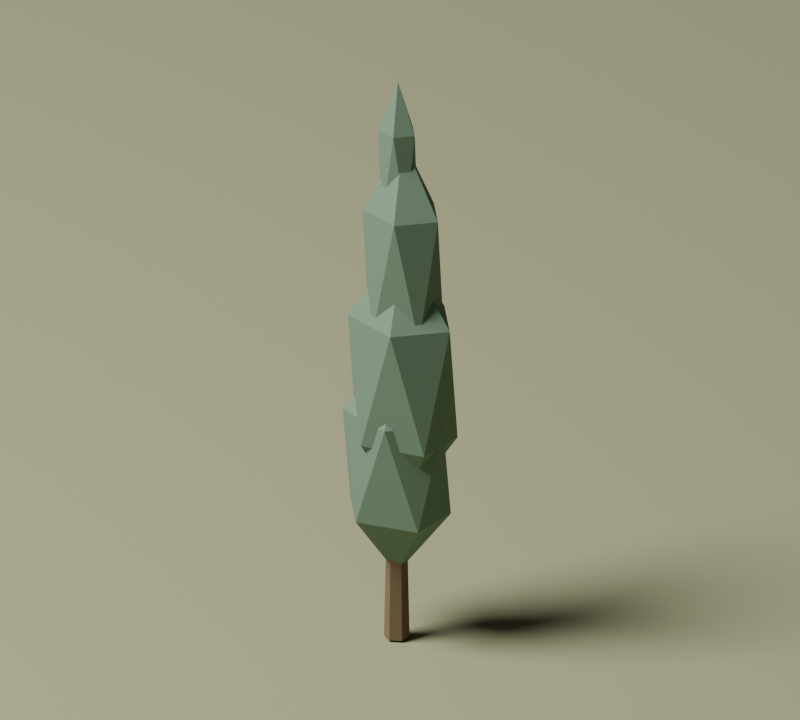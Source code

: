 # Source: cypress.blend  (saved by Blender 5.2.44; exported with 4.5.12 LTS)
import bpy
from mathutils import Matrix  # noqa: F401  (used for matrix-valued properties, if any)

bpy.ops.wm.read_factory_settings(use_empty=True)
scene = bpy.context.scene
scene.name = 'broadleaf_gold'

# ---- collections
col_collection = bpy.data.collections.new('Collection'); scene.collection.children.link(col_collection)

# ---- materials (node trees are filled in below, after node groups)
mat_oak_dark = bpy.data.materials.new('oak_dark')
mat_oak_dark.diffuse_color = (0.19, 0.13, 0.07, 1.0)
mat_cypress = bpy.data.materials.new('cypress')
mat_cypress.diffuse_color = (0.15, 0.24, 0.16, 1.0)
mat_grass = bpy.data.materials.new('grass')
mat_grass.diffuse_color = (0.3, 0.3, 0.17, 1.0)

# ---- material node trees
mat_oak_dark.use_nodes = True; mat_oak_dark.node_tree.nodes.clear()
_N = mat_oak_dark.node_tree.nodes; _L = mat_oak_dark.node_tree.links
n0 = _N.new('ShaderNodeBsdfPrincipled'); n0.name = 'Principled BSDF'; n0.location = (-200, 100)
n0.inputs[0].default_value = (0.19, 0.13, 0.07, 1.0)
n0.inputs[2].default_value = 0.92
n0.inputs[10].default_value = 0.005
n1 = _N.new('ShaderNodeOutputMaterial'); n1.name = 'Material Output'; n1.location = (200, 100)
_L.new(n0.outputs[0], n1.inputs[0])
n1.is_active_output = True
mat_cypress.use_nodes = True; mat_cypress.node_tree.nodes.clear()
_N = mat_cypress.node_tree.nodes; _L = mat_cypress.node_tree.links
n0 = _N.new('ShaderNodeBsdfPrincipled'); n0.name = 'Principled BSDF'; n0.location = (-200, 100)
n0.inputs[0].default_value = (0.15, 0.24, 0.16, 1.0)
n0.inputs[2].default_value = 0.92
n0.inputs[10].default_value = 0.005
n1 = _N.new('ShaderNodeOutputMaterial'); n1.name = 'Material Output'; n1.location = (200, 100)
_L.new(n0.outputs[0], n1.inputs[0])
n1.is_active_output = True
mat_grass.use_nodes = True; mat_grass.node_tree.nodes.clear()
_N = mat_grass.node_tree.nodes; _L = mat_grass.node_tree.links
n0 = _N.new('ShaderNodeBsdfPrincipled'); n0.name = 'Principled BSDF'; n0.location = (-200, 100)
n0.inputs[0].default_value = (0.3, 0.3, 0.17, 1.0)
n0.inputs[2].default_value = 0.92
n0.inputs[10].default_value = 0.005
n1 = _N.new('ShaderNodeOutputMaterial'); n1.name = 'Material Output'; n1.location = (200, 100)
_L.new(n0.outputs[0], n1.inputs[0])
n1.is_active_output = True

# ---- world
world_world = bpy.data.worlds.new('World'); scene.world = world_world
world_world.use_nodes = True; world_world.node_tree.nodes.clear()
_N = world_world.node_tree.nodes; _L = world_world.node_tree.links
n0 = _N.new('ShaderNodeOutputWorld'); n0.name = 'World Output'; n0.location = (200, 100)
n1 = _N.new('ShaderNodeBackground'); n1.name = 'Background'; n1.location = (-200, 100)
n1.inputs[0].default_value = (0.05088, 0.05088, 0.05088, 1.0)
_L.new(n1.outputs[0], n0.inputs[0])
n0.is_active_output = True
world_world.color = (0.35, 0.35, 0.35)
world_world.sun_shadow_jitter_overblur = 0.0

# ---- cameras
cam_camera_004 = bpy.data.cameras.new('Camera.004')
cam_camera_004.type = 'ORTHO'
cam_camera_004.ortho_scale = 7.436

# ---- lights
light_area_003 = bpy.data.lights.new('Area.003', 'AREA')
light_area_003.energy = 4.581e+04
light_area_003.shape = 'DISK'
light_area_003.size = 22.88
light_area_003.size_y = 1.0

# ---- meshes
me_cone_026 = bpy.data.meshes.new('Cone.026')
me_cone_026.from_pydata([(0.0, 0.12, -1.8), (0.0, 0.045, 1.8), (0.1039, 0.06, -1.8), (0.03897, 0.0225, 1.8), (0.1039, -0.06, -1.8), (0.03897, -0.0225, 1.8), (0.0, -0.12, -1.8), (0.0, -0.045, 1.8), (-0.1039, -0.06, -1.8), (-0.03897, -0.0225, 1.8), (-0.1039, 0.06, -1.8), (-0.03897, 0.0225, 1.8)], [], [(0, 1, 3, 2), (2, 3, 5, 4), (4, 5, 7, 6), (6, 7, 9, 8), (3, 1, 11, 9, 7, 5), (8, 9, 11, 10), (10, 11, 1, 0), (0, 2, 4, 6, 8, 10)])
_uv = me_cone_026.uv_layers.new(name='UVMap')
_uv.uv.foreach_set('vector', [1.0, 0.5, 1.0, 1.0, 0.8333, 1.0, 0.8333, 0.5, 0.8333, 0.5, 0.8333, 1.0, 0.6667, 1.0, 0.6667, 0.5, 0.6667, 0.5, 0.6667, 1.0, 0.5, 1.0, 0.5, 0.5, 0.5, 0.5, 0.5, 1.0, 0.3333, 1.0, 0.3333, 0.5, 0.4578, 0.37, 0.25, 0.49, 0.04215, 0.37, 0.04215, 0.13, 0.25, 0.01, 0.4578, 0.13, 0.3333, 0.5, 0.3333, 1.0, 0.1667, 1.0, 0.1667, 0.5, 0.1667, 0.5, 0.1667, 1.0, -8.941e-08, 1.0, -8.941e-08, 0.5, 0.75, 0.49, 0.9578, 0.37, 0.9578, 0.13, 0.75, 0.01, 0.5422, 0.13, 0.5422, 0.37])
me_cone_026.materials.append(mat_oak_dark)
me_cone_026.update()
me_icosphere_012 = bpy.data.meshes.new('Icosphere.012')
me_icosphere_012.from_pydata([(0.0, 0.0, -1.15), (0.4342, -0.2587, -0.5143), (-0.1658, -0.4185, -0.5143), (-0.5367, 0.0, -0.5143), (-0.1658, 0.4185, -0.5143), (0.4342, 0.2587, -0.5143), (0.1658, -0.4185, 0.5143), (-0.4342, -0.2587, 0.5143), (-0.4342, 0.2587, 0.5143), (0.1658, 0.4185, 0.5143), (0.5367, 0.0, 0.5143), (0.0, 0.0, 1.15)], [], [(0, 1, 2), (1, 0, 5), (0, 2, 3), (0, 3, 4), (0, 4, 5), (1, 5, 10), (2, 1, 6), (3, 2, 7), (4, 3, 8), (5, 4, 9), (1, 10, 6), (2, 6, 7), (3, 7, 8), (4, 8, 9), (5, 9, 10), (6, 10, 11), (7, 6, 11), (8, 7, 11), (9, 8, 11), (10, 9, 11)])
_uv = me_icosphere_012.uv_layers.new(name='UVMap')
_uv.uv.foreach_set('vector', [0.1818, 0.0, 0.2727, 0.1575, 0.09091, 0.1575, 0.2727, 0.1575, 0.3636, 0.0, 0.4545, 0.1575, 0.9091, 0.0, 1.0, 0.1575, 0.8182, 0.1575, 0.7273, 0.0, 0.8182, 0.1575, 0.6364, 0.1575, 0.5455, 0.0, 0.6364, 0.1575, 0.4545, 0.1575, 0.2727, 0.1575, 0.4545, 0.1575, 0.3636, 0.3149, 0.09091, 0.1575, 0.2727, 0.1575, 0.1818, 0.3149, 0.8182, 0.1575, 1.0, 0.1575, 0.9091, 0.3149, 0.6364, 0.1575, 0.8182, 0.1575, 0.7273, 0.3149, 0.4545, 0.1575, 0.6364, 0.1575, 0.5455, 0.3149, 0.2727, 0.1575, 0.3636, 0.3149, 0.1818, 0.3149, 0.09091, 0.1575, 0.1818, 0.3149, 0.0, 0.3149, 0.8182, 0.1575, 0.9091, 0.3149, 0.7273, 0.3149, 0.6364, 0.1575, 0.7273, 0.3149, 0.5455, 0.3149, 0.4545, 0.1575, 0.5455, 0.3149, 0.3636, 0.3149, 0.1818, 0.3149, 0.3636, 0.3149, 0.2727, 0.4724, 0.0, 0.3149, 0.1818, 0.3149, 0.09091, 0.4724, 0.7273, 0.3149, 0.9091, 0.3149, 0.8182, 0.4724, 0.5455, 0.3149, 0.7273, 0.3149, 0.6364, 0.4724, 0.3636, 0.3149, 0.5455, 0.3149, 0.4545, 0.4724])
me_icosphere_012.materials.append(mat_cypress)
me_icosphere_012.update()
me_icosphere_013 = bpy.data.meshes.new('Icosphere.013')
me_icosphere_013.from_pydata([(0.0, 0.0, -1.36), (0.4414, -0.263, -0.6082), (-0.1686, -0.4255, -0.6082), (-0.5456, 0.0, -0.6082), (-0.1686, 0.4255, -0.6082), (0.4414, 0.263, -0.6082), (0.1686, -0.4255, 0.6082), (-0.4414, -0.263, 0.6082), (-0.4414, 0.263, 0.6082), (0.1686, 0.4255, 0.6082), (0.5456, 0.0, 0.6082), (0.0, 0.0, 1.36)], [], [(0, 1, 2), (1, 0, 5), (0, 2, 3), (0, 3, 4), (0, 4, 5), (1, 5, 10), (2, 1, 6), (3, 2, 7), (4, 3, 8), (5, 4, 9), (1, 10, 6), (2, 6, 7), (3, 7, 8), (4, 8, 9), (5, 9, 10), (6, 10, 11), (7, 6, 11), (8, 7, 11), (9, 8, 11), (10, 9, 11)])
_uv = me_icosphere_013.uv_layers.new(name='UVMap')
_uv.uv.foreach_set('vector', [0.1818, 0.0, 0.2727, 0.1575, 0.09091, 0.1575, 0.2727, 0.1575, 0.3636, 0.0, 0.4545, 0.1575, 0.9091, 0.0, 1.0, 0.1575, 0.8182, 0.1575, 0.7273, 0.0, 0.8182, 0.1575, 0.6364, 0.1575, 0.5455, 0.0, 0.6364, 0.1575, 0.4545, 0.1575, 0.2727, 0.1575, 0.4545, 0.1575, 0.3636, 0.3149, 0.09091, 0.1575, 0.2727, 0.1575, 0.1818, 0.3149, 0.8182, 0.1575, 1.0, 0.1575, 0.9091, 0.3149, 0.6364, 0.1575, 0.8182, 0.1575, 0.7273, 0.3149, 0.4545, 0.1575, 0.6364, 0.1575, 0.5455, 0.3149, 0.2727, 0.1575, 0.3636, 0.3149, 0.1818, 0.3149, 0.09091, 0.1575, 0.1818, 0.3149, 0.0, 0.3149, 0.8182, 0.1575, 0.9091, 0.3149, 0.7273, 0.3149, 0.6364, 0.1575, 0.7273, 0.3149, 0.5455, 0.3149, 0.4545, 0.1575, 0.5455, 0.3149, 0.3636, 0.3149, 0.1818, 0.3149, 0.3636, 0.3149, 0.2727, 0.4724, 0.0, 0.3149, 0.1818, 0.3149, 0.09091, 0.4724, 0.7273, 0.3149, 0.9091, 0.3149, 0.8182, 0.4724, 0.5455, 0.3149, 0.7273, 0.3149, 0.6364, 0.4724, 0.3636, 0.3149, 0.5455, 0.3149, 0.4545, 0.4724])
me_icosphere_013.materials.append(mat_cypress)
me_icosphere_013.update()
me_icosphere_014 = bpy.data.meshes.new('Icosphere.014')
me_icosphere_014.from_pydata([(0.0, 0.0, -1.34), (0.3256, -0.194, -0.5993), (-0.1244, -0.3139, -0.5993), (-0.4025, 0.0, -0.5993), (-0.1244, 0.3139, -0.5993), (0.3256, 0.194, -0.5993), (0.1244, -0.3139, 0.5993), (-0.3256, -0.194, 0.5993), (-0.3256, 0.194, 0.5993), (0.1244, 0.3139, 0.5993), (0.4025, 0.0, 0.5993), (0.0, 0.0, 1.34)], [], [(0, 1, 2), (1, 0, 5), (0, 2, 3), (0, 3, 4), (0, 4, 5), (1, 5, 10), (2, 1, 6), (3, 2, 7), (4, 3, 8), (5, 4, 9), (1, 10, 6), (2, 6, 7), (3, 7, 8), (4, 8, 9), (5, 9, 10), (6, 10, 11), (7, 6, 11), (8, 7, 11), (9, 8, 11), (10, 9, 11)])
_uv = me_icosphere_014.uv_layers.new(name='UVMap')
_uv.uv.foreach_set('vector', [0.1818, 0.0, 0.2727, 0.1575, 0.09091, 0.1575, 0.2727, 0.1575, 0.3636, 0.0, 0.4545, 0.1575, 0.9091, 0.0, 1.0, 0.1575, 0.8182, 0.1575, 0.7273, 0.0, 0.8182, 0.1575, 0.6364, 0.1575, 0.5455, 0.0, 0.6364, 0.1575, 0.4545, 0.1575, 0.2727, 0.1575, 0.4545, 0.1575, 0.3636, 0.3149, 0.09091, 0.1575, 0.2727, 0.1575, 0.1818, 0.3149, 0.8182, 0.1575, 1.0, 0.1575, 0.9091, 0.3149, 0.6364, 0.1575, 0.8182, 0.1575, 0.7273, 0.3149, 0.4545, 0.1575, 0.6364, 0.1575, 0.5455, 0.3149, 0.2727, 0.1575, 0.3636, 0.3149, 0.1818, 0.3149, 0.09091, 0.1575, 0.1818, 0.3149, 0.0, 0.3149, 0.8182, 0.1575, 0.9091, 0.3149, 0.7273, 0.3149, 0.6364, 0.1575, 0.7273, 0.3149, 0.5455, 0.3149, 0.4545, 0.1575, 0.5455, 0.3149, 0.3636, 0.3149, 0.1818, 0.3149, 0.3636, 0.3149, 0.2727, 0.4724, 0.0, 0.3149, 0.1818, 0.3149, 0.09091, 0.4724, 0.7273, 0.3149, 0.9091, 0.3149, 0.8182, 0.4724, 0.5455, 0.3149, 0.7273, 0.3149, 0.6364, 0.4724, 0.3636, 0.3149, 0.5455, 0.3149, 0.4545, 0.4724])
me_icosphere_014.materials.append(mat_cypress)
me_icosphere_014.update()
me_icosphere_015 = bpy.data.meshes.new('Icosphere.015')
me_icosphere_015.from_pydata([(0.0, 0.0, -0.92), (0.1592, -0.09484, -0.4114), (-0.0608, -0.1535, -0.4114), (-0.1968, 0.0, -0.4114), (-0.0608, 0.1535, -0.4114), (0.1592, 0.09484, -0.4114), (0.0608, -0.1535, 0.4114), (-0.1592, -0.09484, 0.4114), (-0.1592, 0.09484, 0.4114), (0.0608, 0.1535, 0.4114), (0.1968, 0.0, 0.4114), (0.0, 0.0, 0.92)], [], [(0, 1, 2), (1, 0, 5), (0, 2, 3), (0, 3, 4), (0, 4, 5), (1, 5, 10), (2, 1, 6), (3, 2, 7), (4, 3, 8), (5, 4, 9), (1, 10, 6), (2, 6, 7), (3, 7, 8), (4, 8, 9), (5, 9, 10), (6, 10, 11), (7, 6, 11), (8, 7, 11), (9, 8, 11), (10, 9, 11)])
_uv = me_icosphere_015.uv_layers.new(name='UVMap')
_uv.uv.foreach_set('vector', [0.1818, 0.0, 0.2727, 0.1575, 0.09091, 0.1575, 0.2727, 0.1575, 0.3636, 0.0, 0.4545, 0.1575, 0.9091, 0.0, 1.0, 0.1575, 0.8182, 0.1575, 0.7273, 0.0, 0.8182, 0.1575, 0.6364, 0.1575, 0.5455, 0.0, 0.6364, 0.1575, 0.4545, 0.1575, 0.2727, 0.1575, 0.4545, 0.1575, 0.3636, 0.3149, 0.09091, 0.1575, 0.2727, 0.1575, 0.1818, 0.3149, 0.8182, 0.1575, 1.0, 0.1575, 0.9091, 0.3149, 0.6364, 0.1575, 0.8182, 0.1575, 0.7273, 0.3149, 0.4545, 0.1575, 0.6364, 0.1575, 0.5455, 0.3149, 0.2727, 0.1575, 0.3636, 0.3149, 0.1818, 0.3149, 0.09091, 0.1575, 0.1818, 0.3149, 0.0, 0.3149, 0.8182, 0.1575, 0.9091, 0.3149, 0.7273, 0.3149, 0.6364, 0.1575, 0.7273, 0.3149, 0.5455, 0.3149, 0.4545, 0.1575, 0.5455, 0.3149, 0.3636, 0.3149, 0.1818, 0.3149, 0.3636, 0.3149, 0.2727, 0.4724, 0.0, 0.3149, 0.1818, 0.3149, 0.09091, 0.4724, 0.7273, 0.3149, 0.9091, 0.3149, 0.8182, 0.4724, 0.5455, 0.3149, 0.7273, 0.3149, 0.6364, 0.4724, 0.3636, 0.3149, 0.5455, 0.3149, 0.4545, 0.4724])
me_icosphere_015.materials.append(mat_cypress)
me_icosphere_015.update()
me_cube_029 = bpy.data.meshes.new('Cube.029')
me_cube_029.from_pydata([(-572.0, -572.0, -0.1), (-572.0, -572.0, 0.1), (-572.0, 572.0, -0.1), (-572.0, 572.0, 0.1), (572.0, -572.0, -0.1), (572.0, -572.0, 0.1), (572.0, 572.0, -0.1), (572.0, 572.0, 0.1)], [], [(0, 1, 3, 2), (2, 3, 7, 6), (6, 7, 5, 4), (4, 5, 1, 0), (2, 6, 4, 0), (7, 3, 1, 5)])
_uv = me_cube_029.uv_layers.new(name='UVMap')
_uv.uv.foreach_set('vector', [0.375, 0.0, 0.625, 0.0, 0.625, 0.25, 0.375, 0.25, 0.375, 0.25, 0.625, 0.25, 0.625, 0.5, 0.375, 0.5, 0.375, 0.5, 0.625, 0.5, 0.625, 0.75, 0.375, 0.75, 0.375, 0.75, 0.625, 0.75, 0.625, 1.0, 0.375, 1.0, 0.125, 0.5, 0.375, 0.5, 0.375, 0.75, 0.125, 0.75, 0.625, 0.5, 0.875, 0.5, 0.875, 0.75, 0.625, 0.75])
me_cube_029.materials.append(mat_grass)
me_cube_029.update()

# ---- objects
ob_cypress_trunk = bpy.data.objects.new('Cypress_trunk', me_cone_026)
ob_cypress_crown_0 = bpy.data.objects.new('Cypress_crown_0', me_icosphere_012)
ob_cypress_crown_1 = bpy.data.objects.new('Cypress_crown_1', me_icosphere_013)
ob_cypress_crown_2 = bpy.data.objects.new('Cypress_crown_2', me_icosphere_014)
ob_cypress_crown_3 = bpy.data.objects.new('Cypress_crown_3', me_icosphere_015)
ob_preview_ground = bpy.data.objects.new('Preview_ground', me_cube_029)
ob_preview_camera = bpy.data.objects.new('Preview_camera', cam_camera_004)
ob_preview_softbox = bpy.data.objects.new('Preview_softbox', light_area_003)

# ---- transforms, parenting, visibility, modifiers, constraints
ob_cypress_trunk.location = (0.0, 0.0, 1.8)
ob_cypress_trunk.rotation_euler = (0.0, -0.0, 3.142)
ob_cypress_crown_0.location = (0.0, 0.0, 1.8)
ob_cypress_crown_1.location = (0.06732, 0.0, 2.7)
ob_cypress_crown_2.location = (0.07274, 0.0, 3.8)
ob_cypress_crown_3.location = (0.01129, 0.0, 4.8)
ob_preview_ground.location = (0.03813, 0.0, -0.12)
ob_preview_camera.location = (8.046, -10.87, 9.324)
ob_preview_camera.rotation_euler = (1.124, 6.549e-08, 0.635)
ob_preview_softbox.location = (-17.12, -22.88, 42.9)
ob_preview_softbox.rotation_euler = (0.6202, 1.007e-07, -0.6435)

# ---- collection membership
col_collection.objects.link(ob_cypress_trunk)
col_collection.objects.link(ob_cypress_crown_0)
col_collection.objects.link(ob_cypress_crown_1)
col_collection.objects.link(ob_cypress_crown_2)
col_collection.objects.link(ob_cypress_crown_3)
col_collection.objects.link(ob_preview_ground)
col_collection.objects.link(ob_preview_camera)
col_collection.objects.link(ob_preview_softbox)

# ---- scene / render settings (as saved in the file)
scene.camera = ob_preview_camera
scene.frame_start = 1; scene.frame_end = 250; scene.frame_set(1)
scene.render.engine = 'CYCLES'
scene.render.resolution_x = 800
scene.render.resolution_y = 720
scene.render.bake_bias = 0.0
scene.render.bake_samples = 0
scene.render.compositor_device = 'GPU'
scene.cycles.samples = 12
scene.eevee.use_volume_custom_range = False
scene.eevee.fast_gi_thickness_near = 0.1
scene.eevee.fast_gi_thickness_far = 0.0
scene.eevee.ray_tracing_options.screen_trace_thickness = 0.1
bpy.context.view_layer.update()
